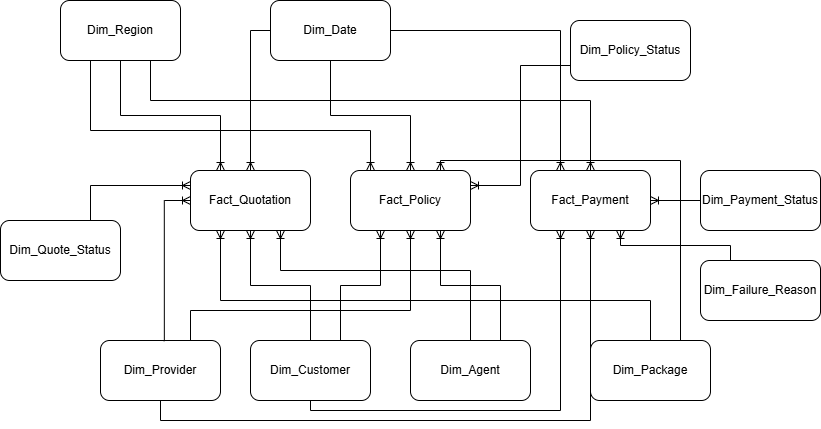

The diagram above was exported from draw.io. Its source (the exported page's mxGraphModel, read from the mxfile embedded in the PNG):
<mxGraphModel dx="1373" dy="846" grid="1" gridSize="10" guides="1" tooltips="1" connect="1" arrows="1" fold="1" page="1" pageScale="1" pageWidth="850" pageHeight="1100" math="0" shadow="0">
  <root>
    <mxCell id="0" />
    <mxCell id="1" parent="0" />
    <mxCell id="7ZeLGU-ertHwA-gHIhA9-1" parent="1" style="rounded=1;whiteSpace=wrap;html=1;" value="Fact_Policy" vertex="1">
      <mxGeometry height="60" width="120" x="380" y="300" as="geometry" />
    </mxCell>
    <mxCell id="7ZeLGU-ertHwA-gHIhA9-2" parent="1" style="rounded=1;whiteSpace=wrap;html=1;" value="Fact_Payment" vertex="1">
      <mxGeometry height="60" width="120" x="560" y="300" as="geometry" />
    </mxCell>
    <mxCell id="7ZeLGU-ertHwA-gHIhA9-3" parent="1" style="rounded=1;whiteSpace=wrap;html=1;" value="Fact_Quotation" vertex="1">
      <mxGeometry height="60" width="120" x="220" y="300" as="geometry" />
    </mxCell>
    <mxCell id="7ZeLGU-ertHwA-gHIhA9-4" parent="1" style="rounded=1;whiteSpace=wrap;html=1;" value="Dim_Date" vertex="1">
      <mxGeometry height="60" width="120" x="300" y="130" as="geometry" />
    </mxCell>
    <mxCell id="7ZeLGU-ertHwA-gHIhA9-5" parent="1" style="rounded=1;whiteSpace=wrap;html=1;" value="Dim_Customer" vertex="1">
      <mxGeometry height="60" width="120" x="280" y="470" as="geometry" />
    </mxCell>
    <mxCell id="7ZeLGU-ertHwA-gHIhA9-6" parent="1" style="rounded=1;whiteSpace=wrap;html=1;" value="Dim_Agent" vertex="1">
      <mxGeometry height="60" width="120" x="440" y="470" as="geometry" />
    </mxCell>
    <mxCell id="7ZeLGU-ertHwA-gHIhA9-7" parent="1" style="rounded=1;whiteSpace=wrap;html=1;" value="Dim_Quote_Status" vertex="1">
      <mxGeometry height="60" width="120" x="30" y="350" as="geometry" />
    </mxCell>
    <mxCell id="7ZeLGU-ertHwA-gHIhA9-8" parent="1" style="rounded=1;whiteSpace=wrap;html=1;" value="Dim_Policy_Status" vertex="1">
      <mxGeometry height="60" width="120" x="600" y="150" as="geometry" />
    </mxCell>
    <mxCell id="7ZeLGU-ertHwA-gHIhA9-9" parent="1" style="rounded=1;whiteSpace=wrap;html=1;" value="Dim_Region" vertex="1">
      <mxGeometry height="60" width="120" x="90" y="130" as="geometry" />
    </mxCell>
    <mxCell id="7ZeLGU-ertHwA-gHIhA9-10" parent="1" style="rounded=1;whiteSpace=wrap;html=1;" value="Dim_Payment_Status" vertex="1">
      <mxGeometry height="60" width="120" x="730" y="300" as="geometry" />
    </mxCell>
    <mxCell id="7ZeLGU-ertHwA-gHIhA9-17" edge="1" parent="1" source="7ZeLGU-ertHwA-gHIhA9-4" style="edgeStyle=orthogonalEdgeStyle;fontSize=12;html=1;endArrow=ERoneToMany;rounded=0;exitX=0;exitY=0.5;exitDx=0;exitDy=0;entryX=0.5;entryY=0;entryDx=0;entryDy=0;" target="7ZeLGU-ertHwA-gHIhA9-3" value="">
      <mxGeometry height="100" relative="1" width="100" as="geometry">
        <mxPoint x="350" y="430" as="sourcePoint" />
        <mxPoint x="450" y="330" as="targetPoint" />
      </mxGeometry>
    </mxCell>
    <mxCell id="7ZeLGU-ertHwA-gHIhA9-18" edge="1" parent="1" source="7ZeLGU-ertHwA-gHIhA9-4" style="edgeStyle=orthogonalEdgeStyle;fontSize=12;html=1;endArrow=ERoneToMany;rounded=0;exitX=1;exitY=0.5;exitDx=0;exitDy=0;entryX=0.25;entryY=0;entryDx=0;entryDy=0;" target="7ZeLGU-ertHwA-gHIhA9-2" value="">
      <mxGeometry height="100" relative="1" width="100" as="geometry">
        <mxPoint x="660" y="270" as="sourcePoint" />
        <mxPoint x="560" y="380" as="targetPoint" />
      </mxGeometry>
    </mxCell>
    <mxCell id="7ZeLGU-ertHwA-gHIhA9-19" edge="1" parent="1" source="7ZeLGU-ertHwA-gHIhA9-4" style="edgeStyle=orthogonalEdgeStyle;fontSize=12;html=1;endArrow=ERoneToMany;rounded=0;exitX=0.5;exitY=1;exitDx=0;exitDy=0;entryX=0.5;entryY=0;entryDx=0;entryDy=0;" target="7ZeLGU-ertHwA-gHIhA9-1" value="">
      <mxGeometry height="100" relative="1" width="100" as="geometry">
        <mxPoint x="560" y="260" as="sourcePoint" />
        <mxPoint x="460" y="370" as="targetPoint" />
      </mxGeometry>
    </mxCell>
    <mxCell id="7ZeLGU-ertHwA-gHIhA9-20" edge="1" parent="1" source="7ZeLGU-ertHwA-gHIhA9-5" style="edgeStyle=orthogonalEdgeStyle;fontSize=12;html=1;endArrow=ERoneToMany;rounded=0;exitX=0.5;exitY=0;exitDx=0;exitDy=0;entryX=0.5;entryY=1;entryDx=0;entryDy=0;" target="7ZeLGU-ertHwA-gHIhA9-3" value="">
      <mxGeometry height="100" relative="1" width="100" as="geometry">
        <mxPoint x="590" y="400" as="sourcePoint" />
        <mxPoint x="490" y="510" as="targetPoint" />
      </mxGeometry>
    </mxCell>
    <mxCell id="7ZeLGU-ertHwA-gHIhA9-21" parent="1" style="rounded=1;whiteSpace=wrap;html=1;" value="Dim_Provider" vertex="1">
      <mxGeometry height="60" width="120" x="130" y="470" as="geometry" />
    </mxCell>
    <mxCell id="7ZeLGU-ertHwA-gHIhA9-22" edge="1" parent="1" source="7ZeLGU-ertHwA-gHIhA9-21" style="edgeStyle=orthogonalEdgeStyle;fontSize=12;html=1;endArrow=ERoneToMany;rounded=0;exitX=0.532;exitY=0.012;exitDx=0;exitDy=0;entryX=0;entryY=0.5;entryDx=0;entryDy=0;exitPerimeter=0;" target="7ZeLGU-ertHwA-gHIhA9-3" value="">
      <mxGeometry height="100" relative="1" width="100" as="geometry">
        <mxPoint x="80" y="359.97" as="sourcePoint" />
        <mxPoint x="190" y="279.97" as="targetPoint" />
      </mxGeometry>
    </mxCell>
    <mxCell id="7ZeLGU-ertHwA-gHIhA9-23" edge="1" parent="1" source="7ZeLGU-ertHwA-gHIhA9-9" style="edgeStyle=orthogonalEdgeStyle;fontSize=12;html=1;endArrow=ERoneToMany;rounded=0;exitX=0.5;exitY=1;exitDx=0;exitDy=0;entryX=0.25;entryY=0;entryDx=0;entryDy=0;" target="7ZeLGU-ertHwA-gHIhA9-3" value="">
      <mxGeometry height="100" relative="1" width="100" as="geometry">
        <mxPoint x="140" y="330" as="sourcePoint" />
        <mxPoint x="140" y="280" as="targetPoint" />
      </mxGeometry>
    </mxCell>
    <mxCell id="7ZeLGU-ertHwA-gHIhA9-24" edge="1" parent="1" source="7ZeLGU-ertHwA-gHIhA9-6" style="edgeStyle=orthogonalEdgeStyle;fontSize=12;html=1;endArrow=ERoneToMany;rounded=0;exitX=0.5;exitY=0;exitDx=0;exitDy=0;entryX=0.75;entryY=1;entryDx=0;entryDy=0;" target="7ZeLGU-ertHwA-gHIhA9-3" value="">
      <mxGeometry height="100" relative="1" width="100" as="geometry">
        <Array as="points">
          <mxPoint x="500" y="400" />
          <mxPoint x="310" y="400" />
        </Array>
        <mxPoint x="420" y="470" as="sourcePoint" />
        <mxPoint x="420" y="420" as="targetPoint" />
      </mxGeometry>
    </mxCell>
    <mxCell id="7ZeLGU-ertHwA-gHIhA9-25" parent="1" style="rounded=1;whiteSpace=wrap;html=1;" value="Dim_Package" vertex="1">
      <mxGeometry height="60" width="120" x="620" y="470" as="geometry" />
    </mxCell>
    <mxCell id="7ZeLGU-ertHwA-gHIhA9-26" edge="1" parent="1" source="7ZeLGU-ertHwA-gHIhA9-25" style="edgeStyle=orthogonalEdgeStyle;fontSize=12;html=1;endArrow=ERoneToMany;rounded=0;exitX=0.5;exitY=0;exitDx=0;exitDy=0;entryX=0.25;entryY=1;entryDx=0;entryDy=0;" target="7ZeLGU-ertHwA-gHIhA9-3" value="">
      <mxGeometry height="100" relative="1" width="100" as="geometry">
        <Array as="points">
          <mxPoint x="680" y="430" />
          <mxPoint x="250" y="430" />
        </Array>
        <mxPoint x="500" y="690" as="sourcePoint" />
        <mxPoint x="650" y="830" as="targetPoint" />
      </mxGeometry>
    </mxCell>
    <mxCell id="7ZeLGU-ertHwA-gHIhA9-28" edge="1" parent="1" source="7ZeLGU-ertHwA-gHIhA9-7" style="edgeStyle=orthogonalEdgeStyle;fontSize=12;html=1;endArrow=ERoneToMany;rounded=0;exitX=0.75;exitY=0;exitDx=0;exitDy=0;entryX=0;entryY=0.25;entryDx=0;entryDy=0;" target="7ZeLGU-ertHwA-gHIhA9-3" value="">
      <mxGeometry height="100" relative="1" width="100" as="geometry">
        <mxPoint x="170" y="280" as="sourcePoint" />
        <mxPoint x="320" y="420" as="targetPoint" />
      </mxGeometry>
    </mxCell>
    <mxCell id="7ZeLGU-ertHwA-gHIhA9-29" edge="1" parent="1" source="7ZeLGU-ertHwA-gHIhA9-5" style="edgeStyle=orthogonalEdgeStyle;fontSize=12;html=1;endArrow=ERoneToMany;rounded=0;exitX=0.75;exitY=0;exitDx=0;exitDy=0;entryX=0.25;entryY=1;entryDx=0;entryDy=0;" target="7ZeLGU-ertHwA-gHIhA9-1" value="">
      <mxGeometry height="100" relative="1" width="100" as="geometry">
        <mxPoint x="460" y="530" as="sourcePoint" />
        <mxPoint x="400" y="420" as="targetPoint" />
      </mxGeometry>
    </mxCell>
    <mxCell id="7ZeLGU-ertHwA-gHIhA9-30" edge="1" parent="1" source="7ZeLGU-ertHwA-gHIhA9-21" style="edgeStyle=orthogonalEdgeStyle;fontSize=12;html=1;endArrow=ERoneToMany;rounded=0;exitX=0.75;exitY=0;exitDx=0;exitDy=0;entryX=0.5;entryY=1;entryDx=0;entryDy=0;" target="7ZeLGU-ertHwA-gHIhA9-1" value="">
      <mxGeometry height="100" relative="1" width="100" as="geometry">
        <Array as="points">
          <mxPoint x="220" y="440" />
          <mxPoint x="440" y="440" />
        </Array>
        <mxPoint x="490" y="490" as="sourcePoint" />
        <mxPoint x="430" y="380" as="targetPoint" />
      </mxGeometry>
    </mxCell>
    <mxCell id="7ZeLGU-ertHwA-gHIhA9-31" edge="1" parent="1" source="7ZeLGU-ertHwA-gHIhA9-9" style="fontSize=12;html=1;endArrow=ERoneToMany;rounded=0;exitX=0.25;exitY=1;exitDx=0;exitDy=0;entryX=0.167;entryY=0;entryDx=0;entryDy=0;entryPerimeter=0;edgeStyle=orthogonalEdgeStyle;" target="7ZeLGU-ertHwA-gHIhA9-1" value="">
      <mxGeometry height="100" relative="1" width="100" as="geometry">
        <Array as="points">
          <mxPoint x="120" y="260" />
          <mxPoint x="400" y="260" />
        </Array>
        <mxPoint x="350" y="360" as="sourcePoint" />
        <mxPoint x="290" y="250" as="targetPoint" />
      </mxGeometry>
    </mxCell>
    <mxCell id="5LGNiqxG6hi0WQX9QuGR-1" edge="1" parent="1" source="7ZeLGU-ertHwA-gHIhA9-6" style="edgeStyle=orthogonalEdgeStyle;fontSize=12;html=1;endArrow=ERoneToMany;rounded=0;exitX=0.75;exitY=0;exitDx=0;exitDy=0;entryX=0.75;entryY=1;entryDx=0;entryDy=0;" target="7ZeLGU-ertHwA-gHIhA9-1" value="">
      <mxGeometry height="100" relative="1" width="100" as="geometry">
        <mxPoint x="630" y="500" as="sourcePoint" />
        <mxPoint x="570" y="390" as="targetPoint" />
      </mxGeometry>
    </mxCell>
    <mxCell id="5LGNiqxG6hi0WQX9QuGR-2" edge="1" parent="1" source="7ZeLGU-ertHwA-gHIhA9-25" style="edgeStyle=orthogonalEdgeStyle;fontSize=12;html=1;endArrow=ERoneToMany;rounded=0;exitX=0.75;exitY=0;exitDx=0;exitDy=0;entryX=0.75;entryY=0;entryDx=0;entryDy=0;" target="7ZeLGU-ertHwA-gHIhA9-1" value="">
      <mxGeometry height="100" relative="1" width="100" as="geometry">
        <mxPoint x="620" y="490" as="sourcePoint" />
        <mxPoint x="560" y="380" as="targetPoint" />
      </mxGeometry>
    </mxCell>
    <mxCell id="5LGNiqxG6hi0WQX9QuGR-3" edge="1" parent="1" source="7ZeLGU-ertHwA-gHIhA9-8" style="edgeStyle=orthogonalEdgeStyle;fontSize=12;html=1;endArrow=ERoneToMany;rounded=0;exitX=0;exitY=0.75;exitDx=0;exitDy=0;entryX=1;entryY=0.25;entryDx=0;entryDy=0;" target="7ZeLGU-ertHwA-gHIhA9-1" value="">
      <mxGeometry height="100" relative="1" width="100" as="geometry">
        <mxPoint x="730" y="340" as="sourcePoint" />
        <mxPoint x="670" y="230" as="targetPoint" />
      </mxGeometry>
    </mxCell>
    <mxCell id="5LGNiqxG6hi0WQX9QuGR-4" edge="1" parent="1" source="7ZeLGU-ertHwA-gHIhA9-5" style="edgeStyle=orthogonalEdgeStyle;fontSize=12;html=1;endArrow=ERoneToMany;rounded=0;exitX=0.5;exitY=1;exitDx=0;exitDy=0;entryX=0.25;entryY=1;entryDx=0;entryDy=0;" target="7ZeLGU-ertHwA-gHIhA9-2" value="">
      <mxGeometry height="100" relative="1" width="100" as="geometry">
        <mxPoint x="540" y="700" as="sourcePoint" />
        <mxPoint x="480" y="590" as="targetPoint" />
      </mxGeometry>
    </mxCell>
    <mxCell id="5LGNiqxG6hi0WQX9QuGR-5" edge="1" parent="1" source="7ZeLGU-ertHwA-gHIhA9-21" style="edgeStyle=orthogonalEdgeStyle;fontSize=12;html=1;endArrow=ERoneToMany;rounded=0;exitX=0.5;exitY=1;exitDx=0;exitDy=0;entryX=0.5;entryY=1;entryDx=0;entryDy=0;" target="7ZeLGU-ertHwA-gHIhA9-2" value="">
      <mxGeometry height="100" relative="1" width="100" as="geometry">
        <Array as="points">
          <mxPoint x="190" y="550" />
          <mxPoint x="620" y="550" />
        </Array>
        <mxPoint x="300" y="650" as="sourcePoint" />
        <mxPoint x="240" y="540" as="targetPoint" />
      </mxGeometry>
    </mxCell>
    <mxCell id="5LGNiqxG6hi0WQX9QuGR-6" edge="1" parent="1" source="7ZeLGU-ertHwA-gHIhA9-9" style="edgeStyle=orthogonalEdgeStyle;fontSize=12;html=1;endArrow=ERoneToMany;rounded=0;exitX=0.75;exitY=1;exitDx=0;exitDy=0;entryX=0.5;entryY=0;entryDx=0;entryDy=0;" target="7ZeLGU-ertHwA-gHIhA9-2" value="">
      <mxGeometry height="100" relative="1" width="100" as="geometry">
        <Array as="points">
          <mxPoint x="180" y="230" />
          <mxPoint x="620" y="230" />
        </Array>
        <mxPoint x="470" y="310" as="sourcePoint" />
        <mxPoint x="410" y="200" as="targetPoint" />
      </mxGeometry>
    </mxCell>
    <mxCell id="5LGNiqxG6hi0WQX9QuGR-7" edge="1" parent="1" source="7ZeLGU-ertHwA-gHIhA9-10" style="edgeStyle=orthogonalEdgeStyle;fontSize=12;html=1;endArrow=ERoneToMany;rounded=0;exitX=0;exitY=0.5;exitDx=0;exitDy=0;entryX=1;entryY=0.5;entryDx=0;entryDy=0;" target="7ZeLGU-ertHwA-gHIhA9-2" value="">
      <mxGeometry height="100" relative="1" width="100" as="geometry">
        <mxPoint x="800" y="380" as="sourcePoint" />
        <mxPoint x="740" y="270" as="targetPoint" />
      </mxGeometry>
    </mxCell>
    <mxCell id="5LGNiqxG6hi0WQX9QuGR-8" parent="1" style="rounded=1;whiteSpace=wrap;html=1;" value="Dim_Failure_Reason" vertex="1">
      <mxGeometry height="60" width="120" x="730" y="390" as="geometry" />
    </mxCell>
    <mxCell id="5LGNiqxG6hi0WQX9QuGR-9" edge="1" parent="1" source="5LGNiqxG6hi0WQX9QuGR-8" style="edgeStyle=orthogonalEdgeStyle;fontSize=12;html=1;endArrow=ERoneToMany;rounded=0;exitX=0.25;exitY=0;exitDx=0;exitDy=0;entryX=0.75;entryY=1;entryDx=0;entryDy=0;" target="7ZeLGU-ertHwA-gHIhA9-2" value="">
      <mxGeometry height="100" relative="1" width="100" as="geometry">
        <mxPoint x="730" y="370" as="sourcePoint" />
        <mxPoint x="680" y="370" as="targetPoint" />
      </mxGeometry>
    </mxCell>
  </root>
</mxGraphModel>